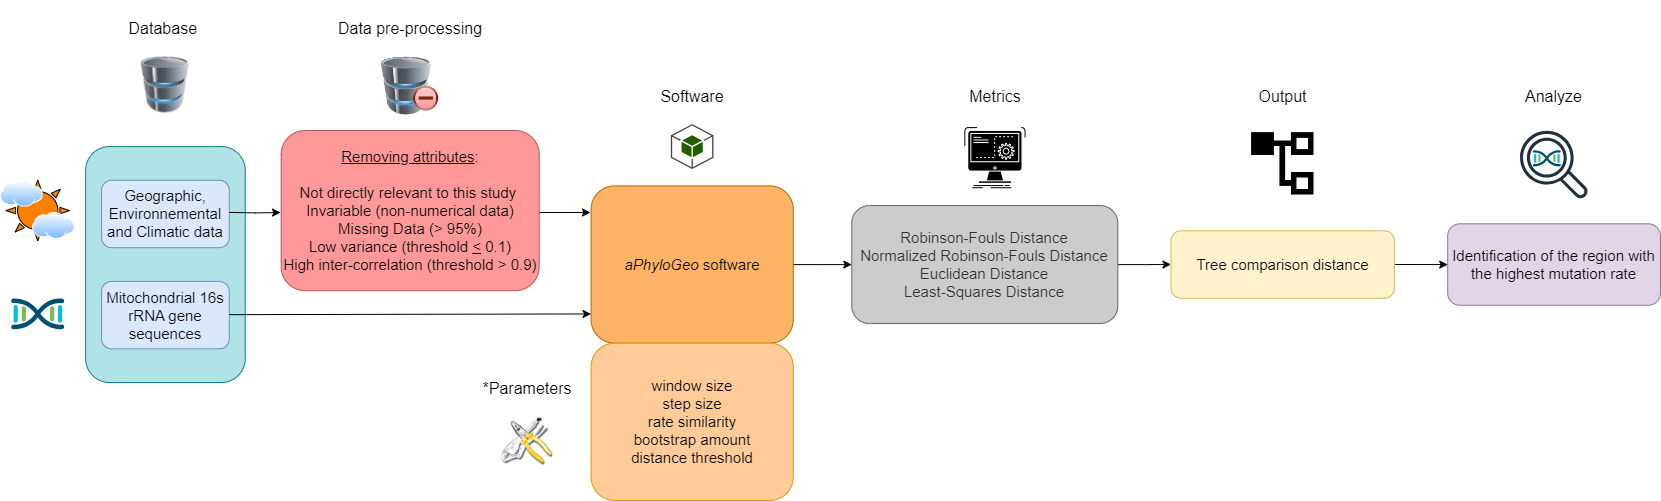

The diagram above was exported from draw.io. Its source (the exported page's mxGraphModel, read from the mxfile embedded in the PNG):
<mxGraphModel dx="1621" dy="412" grid="1" gridSize="10" guides="1" tooltips="1" connect="1" arrows="1" fold="1" page="1" pageScale="1" pageWidth="827" pageHeight="1169" math="0" shadow="0">
  <root>
    <mxCell id="0" />
    <mxCell id="1" parent="0" />
    <mxCell id="uiCsQ9Mk5P981hUro8Ao-3" value="" style="group" parent="1" vertex="1" connectable="0">
      <mxGeometry x="-70" y="60" width="1660" height="500" as="geometry" />
    </mxCell>
    <mxCell id="SzXXKODQA_d7fAglRIwC-3" value="" style="rounded=1;whiteSpace=wrap;html=1;fillColor=#b0e3e6;strokeColor=#0e8088;" parent="uiCsQ9Mk5P981hUro8Ao-3" vertex="1">
      <mxGeometry x="85.12820512820512" y="146.06741573033707" width="159.61538461538464" height="235.95505617977528" as="geometry" />
    </mxCell>
    <mxCell id="SzXXKODQA_d7fAglRIwC-4" value="&lt;font style=&quot;font-size: 15px;&quot;&gt;Geographic, Environnemental and Climatic data&lt;/font&gt;" style="rounded=1;whiteSpace=wrap;html=1;fillColor=#dae8fc;strokeColor=#6c8ebf;" parent="uiCsQ9Mk5P981hUro8Ao-3" vertex="1">
      <mxGeometry x="101.08974358974359" y="179.77528089887642" width="127.6923076923077" height="67.41573033707866" as="geometry" />
    </mxCell>
    <mxCell id="SzXXKODQA_d7fAglRIwC-5" value="&lt;font style=&quot;font-size: 15px;&quot;&gt;Mitochondrial 16s rRNA gene sequences&lt;/font&gt;" style="rounded=1;whiteSpace=wrap;html=1;fillColor=#dae8fc;strokeColor=#6c8ebf;" parent="uiCsQ9Mk5P981hUro8Ao-3" vertex="1">
      <mxGeometry x="101.08974358974359" y="280.89887640449444" width="127.6923076923077" height="67.41573033707866" as="geometry" />
    </mxCell>
    <mxCell id="SzXXKODQA_d7fAglRIwC-6" value="&lt;div style=&quot;font-size: 15px;&quot;&gt;&lt;span style=&quot;background-color: initial;&quot;&gt;&lt;font style=&quot;font-size: 15px;&quot;&gt;&lt;u style=&quot;&quot;&gt;Removing attributes&lt;/u&gt;:&lt;/font&gt;&lt;/span&gt;&lt;/div&gt;&lt;div style=&quot;font-size: 15px;&quot;&gt;&lt;span style=&quot;background-color: initial;&quot;&gt;&lt;font style=&quot;font-size: 15px;&quot;&gt;&lt;br&gt;&lt;/font&gt;&lt;/span&gt;&lt;/div&gt;&lt;div style=&quot;font-size: 15px;&quot;&gt;&lt;font style=&quot;font-size: 15px;&quot;&gt;&lt;span style=&quot;background-color: initial;&quot;&gt;Not directly relevant to this study&amp;nbsp;&lt;/span&gt;&lt;br&gt;&lt;span style=&quot;background-color: initial;&quot;&gt;Invariable (non-numerical data)&lt;/span&gt;&lt;br&gt;&lt;span style=&quot;background-color: initial;&quot;&gt;Missing Data (&amp;gt; 95%)&lt;/span&gt;&lt;br&gt;&lt;span style=&quot;background-color: initial;&quot;&gt;Low variance (threshold&amp;nbsp;&lt;/span&gt;&lt;u style=&quot;background-color: initial;&quot;&gt;&amp;lt;&lt;/u&gt;&lt;span style=&quot;background-color: initial;&quot;&gt; 0.1)&lt;/span&gt;&lt;br&gt;&lt;/font&gt;&lt;/div&gt;&lt;div style=&quot;font-size: 15px;&quot;&gt;&lt;span style=&quot;background-color: initial;&quot;&gt;&lt;font style=&quot;font-size: 15px;&quot;&gt;&lt;font style=&quot;font-size: 15px;&quot;&gt;High inter-correlation (threshold &amp;gt; 0.9&lt;/font&gt;&lt;font style=&quot;font-size: 15px;&quot;&gt;)&lt;/font&gt;&lt;/font&gt;&lt;/span&gt;&lt;/div&gt;" style="rounded=1;whiteSpace=wrap;html=1;fillColor=#FF9999;strokeColor=#b85450;align=center;" parent="uiCsQ9Mk5P981hUro8Ao-3" vertex="1">
      <mxGeometry x="280.67" y="130.02" width="258.01" height="160.11" as="geometry" />
    </mxCell>
    <mxCell id="SzXXKODQA_d7fAglRIwC-53" value="" style="edgeStyle=orthogonalEdgeStyle;rounded=0;orthogonalLoop=1;jettySize=auto;html=1;" parent="uiCsQ9Mk5P981hUro8Ao-3" source="SzXXKODQA_d7fAglRIwC-7" target="SzXXKODQA_d7fAglRIwC-25" edge="1">
      <mxGeometry relative="1" as="geometry" />
    </mxCell>
    <mxCell id="SzXXKODQA_d7fAglRIwC-7" value="&lt;font style=&quot;font-size: 15px;&quot;&gt;&lt;i&gt;aPhyloGeo&lt;/i&gt; software&lt;/font&gt;" style="rounded=1;whiteSpace=wrap;html=1;fillColor=#FFB366;strokeColor=#b46504;" parent="uiCsQ9Mk5P981hUro8Ao-3" vertex="1">
      <mxGeometry x="590.5769230769231" y="185.3932584269663" width="202.17948717948718" height="157.30337078651687" as="geometry" />
    </mxCell>
    <mxCell id="SzXXKODQA_d7fAglRIwC-8" value="" style="endArrow=classic;html=1;rounded=0;entryX=0;entryY=0.814;entryDx=0;entryDy=0;entryPerimeter=0;" parent="uiCsQ9Mk5P981hUro8Ao-3" target="SzXXKODQA_d7fAglRIwC-7" edge="1">
      <mxGeometry width="50" height="50" relative="1" as="geometry">
        <mxPoint x="228.78205128205127" y="314.1573033707865" as="sourcePoint" />
        <mxPoint x="590.5769230769231" y="313.48314606741576" as="targetPoint" />
      </mxGeometry>
    </mxCell>
    <mxCell id="SzXXKODQA_d7fAglRIwC-9" value="&lt;div style=&quot;margin-top: 0px; margin-bottom: 0px; padding-left: 0px; padding-right: 0px; font-size: 15px;&quot;&gt;&lt;span style=&quot;background-color: initial; font-size: 15px;&quot;&gt;window size&lt;br&gt;&lt;/span&gt;&lt;span style=&quot;background-color: initial; font-size: 15px;&quot;&gt;step size&lt;br&gt;&lt;/span&gt;&lt;span style=&quot;background-color: initial; font-size: 15px;&quot;&gt;rate similarity&lt;/span&gt;&lt;br style=&quot;&quot;&gt;&lt;span style=&quot;background-color: initial; font-size: 15px;&quot;&gt;bootstrap amount&lt;/span&gt;&lt;br style=&quot;&quot;&gt;&lt;span style=&quot;background-color: initial; font-size: 15px;&quot;&gt;distance threshold&lt;/span&gt;&lt;br&gt;&lt;/div&gt;" style="rounded=1;whiteSpace=wrap;html=1;align=center;fillColor=#FFCC99;strokeColor=#d79b00;" parent="uiCsQ9Mk5P981hUro8Ao-3" vertex="1">
      <mxGeometry x="590.5769230769231" y="342.69662921348316" width="202.17948717948718" height="157.30337078651687" as="geometry" />
    </mxCell>
    <mxCell id="SzXXKODQA_d7fAglRIwC-44" value="" style="edgeStyle=orthogonalEdgeStyle;rounded=0;orthogonalLoop=1;jettySize=auto;html=1;" parent="uiCsQ9Mk5P981hUro8Ao-3" source="SzXXKODQA_d7fAglRIwC-12" target="SzXXKODQA_d7fAglRIwC-39" edge="1">
      <mxGeometry relative="1" as="geometry" />
    </mxCell>
    <mxCell id="SzXXKODQA_d7fAglRIwC-12" value="&lt;font style=&quot;font-size: 15px;&quot;&gt;Tree comparison distance&lt;/font&gt;" style="rounded=1;whiteSpace=wrap;html=1;fillColor=#fff2cc;strokeColor=#d6b656;" parent="uiCsQ9Mk5P981hUro8Ao-3" vertex="1">
      <mxGeometry x="1170.5128205128206" y="230.3370786516854" width="223.46153846153848" height="67.41573033707866" as="geometry" />
    </mxCell>
    <mxCell id="SzXXKODQA_d7fAglRIwC-13" value="Database&amp;nbsp;" style="text;html=1;align=center;verticalAlign=middle;whiteSpace=wrap;rounded=0;fontSize=16;" parent="uiCsQ9Mk5P981hUro8Ao-3" vertex="1">
      <mxGeometry x="133.01282051282053" y="11.235955056179776" width="63.84615384615385" height="33.70786516853933" as="geometry" />
    </mxCell>
    <mxCell id="SzXXKODQA_d7fAglRIwC-14" value="Data pre-processing" style="text;html=1;align=center;verticalAlign=middle;whiteSpace=wrap;rounded=0;fontSize=16;" parent="uiCsQ9Mk5P981hUro8Ao-3" vertex="1">
      <mxGeometry x="329.8717948717949" width="159.61538461538464" height="56.17977528089888" as="geometry" />
    </mxCell>
    <mxCell id="SzXXKODQA_d7fAglRIwC-15" value="Output" style="text;html=1;align=center;verticalAlign=middle;whiteSpace=wrap;rounded=0;fontSize=16;" parent="uiCsQ9Mk5P981hUro8Ao-3" vertex="1">
      <mxGeometry x="1251.650641025641" y="67.41573033707866" width="61.18589743589744" height="56.17977528089888" as="geometry" />
    </mxCell>
    <mxCell id="SzXXKODQA_d7fAglRIwC-16" value="*Parameters" style="text;html=1;align=center;verticalAlign=middle;whiteSpace=wrap;rounded=0;fontSize=16;rotation=0;" parent="uiCsQ9Mk5P981hUro8Ao-3" vertex="1">
      <mxGeometry x="478.84615384615387" y="359.55056179775283" width="95.76923076923077" height="56.17977528089888" as="geometry" />
    </mxCell>
    <mxCell id="SzXXKODQA_d7fAglRIwC-17" value="" style="image;html=1;image=img/lib/clip_art/computers/Database_Minus_128x128.png" parent="uiCsQ9Mk5P981hUro8Ao-3" vertex="1">
      <mxGeometry x="378.55448717948724" y="56.17977528089888" width="62.25" height="58.42696629213483" as="geometry" />
    </mxCell>
    <mxCell id="SzXXKODQA_d7fAglRIwC-18" value="" style="image;html=1;image=img/lib/clip_art/computers/Database_128x128.png" parent="uiCsQ9Mk5P981hUro8Ao-3" vertex="1">
      <mxGeometry x="135.67307692307693" y="56.17977528089888" width="58.52564102564103" height="56.17977528089888" as="geometry" />
    </mxCell>
    <mxCell id="SzXXKODQA_d7fAglRIwC-19" value="" style="outlineConnect=0;dashed=0;verticalLabelPosition=bottom;verticalAlign=top;align=center;html=1;shape=mxgraph.aws3.android;fillColor=#205E00;gradientColor=none;" parent="uiCsQ9Mk5P981hUro8Ao-3" vertex="1">
      <mxGeometry x="670.3846153846155" y="123.59550561797752" width="42.56410256410256" height="44.943820224719104" as="geometry" />
    </mxCell>
    <mxCell id="SzXXKODQA_d7fAglRIwC-20" value="" style="shape=image;html=1;verticalAlign=top;verticalLabelPosition=bottom;labelBackgroundColor=#ffffff;imageAspect=0;aspect=fixed;image=https://cdn1.iconfinder.com/data/icons/CrystalClear/128x128/apps/package_utilities.png" parent="uiCsQ9Mk5P981hUro8Ao-3" vertex="1">
      <mxGeometry x="501.19230769230774" y="415.7303370786517" width="51.07692307692308" height="51.07692307692308" as="geometry" />
    </mxCell>
    <mxCell id="SzXXKODQA_d7fAglRIwC-21" value="" style="shape=image;html=1;verticalAlign=top;verticalLabelPosition=bottom;labelBackgroundColor=#ffffff;imageAspect=0;aspect=fixed;image=https://cdn2.iconfinder.com/data/icons/css-vol-2/24/list-tree-128.png" parent="uiCsQ9Mk5P981hUro8Ao-3" vertex="1">
      <mxGeometry x="1248.1923076923078" y="129.21348314606743" width="68.1025641025641" height="68.1025641025641" as="geometry" />
    </mxCell>
    <mxCell id="SzXXKODQA_d7fAglRIwC-43" value="" style="edgeStyle=orthogonalEdgeStyle;rounded=0;orthogonalLoop=1;jettySize=auto;html=1;" parent="uiCsQ9Mk5P981hUro8Ao-3" source="SzXXKODQA_d7fAglRIwC-25" target="SzXXKODQA_d7fAglRIwC-12" edge="1">
      <mxGeometry relative="1" as="geometry" />
    </mxCell>
    <mxCell id="SzXXKODQA_d7fAglRIwC-25" value="&lt;div style=&quot;margin-top: 0px; margin-bottom: 0px; padding-left: 0px; padding-right: 0px; font-size: 15px;&quot;&gt;&lt;span style=&quot;background-color: initial; font-size: 15px;&quot;&gt;Robinson-Fouls Distance&lt;br&gt;&lt;/span&gt;&lt;span style=&quot;background-color: initial; font-size: 15px;&quot;&gt;Normalized Robinson-Fouls Distance&lt;br&gt;&lt;/span&gt;&lt;span style=&quot;font-size: 15px;&quot;&gt;Euclidean Distance&lt;/span&gt;&lt;br style=&quot;&quot;&gt;&lt;span style=&quot;font-size: 15px;&quot;&gt;Least-Squares Distance&lt;/span&gt;&lt;/div&gt;" style="rounded=1;whiteSpace=wrap;html=1;align=center;fillColor=#CCCCCC;strokeColor=#666666;fontColor=#333333;" parent="uiCsQ9Mk5P981hUro8Ao-3" vertex="1">
      <mxGeometry x="851.2820512820514" y="205.05617977528092" width="266.02564102564105" height="117.97752808988764" as="geometry" />
    </mxCell>
    <mxCell id="SzXXKODQA_d7fAglRIwC-39" value="&lt;font style=&quot;font-size: 15px;&quot;&gt;Identification of the region with the highest mutation rate&lt;/font&gt;" style="rounded=1;whiteSpace=wrap;html=1;align=center;fillColor=#e1d5e7;strokeColor=#9673a6;" parent="uiCsQ9Mk5P981hUro8Ao-3" vertex="1">
      <mxGeometry x="1447.1794871794873" y="223.31460674157304" width="212.82051282051285" height="81.46067415730337" as="geometry" />
    </mxCell>
    <mxCell id="SzXXKODQA_d7fAglRIwC-47" value="" style="shape=image;html=1;verticalAlign=top;verticalLabelPosition=bottom;labelBackgroundColor=#ffffff;imageAspect=0;aspect=fixed;image=https://cdn1.iconfinder.com/data/icons/competitive-strategy-and-corporate-training/512/597_Command_computer_function_process_progress_game_gaming_genres_programing-128.png" parent="uiCsQ9Mk5P981hUro8Ao-3" vertex="1">
      <mxGeometry x="960.8846153846155" y="123.59550561797752" width="68.1025641025641" height="68.1025641025641" as="geometry" />
    </mxCell>
    <mxCell id="SzXXKODQA_d7fAglRIwC-54" value="" style="points=[[0.5,0.37,0],[1,0.09,0],[1,0.9,0],[0,0.08,0],[0,0.91,0],[0.5,0.61,0],[0.045,0.5,0],[0.96,0.5,0]];verticalLabelPosition=bottom;sketch=0;html=1;verticalAlign=top;aspect=fixed;align=center;pointerEvents=1;shape=mxgraph.cisco19.cisco_dna;fillColor=#005073;strokeColor=none;" parent="uiCsQ9Mk5P981hUro8Ao-3" vertex="1">
      <mxGeometry x="10.64102564102564" y="297.75280898876406" width="53.20512820512821" height="31.923076923076923" as="geometry" />
    </mxCell>
    <mxCell id="SzXXKODQA_d7fAglRIwC-57" value="" style="verticalLabelPosition=bottom;verticalAlign=top;html=1;shape=mxgraph.basic.sun;fillColor=#FF8000;" parent="uiCsQ9Mk5P981hUro8Ao-3" vertex="1">
      <mxGeometry x="5.32051282051282" y="179.77528089887642" width="63.84615384615385" height="60.60674157303371" as="geometry" />
    </mxCell>
    <mxCell id="SzXXKODQA_d7fAglRIwC-56" value="" style="image;aspect=fixed;perimeter=ellipsePerimeter;html=1;align=center;shadow=0;dashed=0;spacingTop=3;image=img/lib/active_directory/internet_cloud.svg;" parent="uiCsQ9Mk5P981hUro8Ao-3" vertex="1">
      <mxGeometry y="179.77528089887645" width="42.84076923076923" height="26.996282051282055" as="geometry" />
    </mxCell>
    <mxCell id="SzXXKODQA_d7fAglRIwC-58" value="Software" style="text;html=1;align=center;verticalAlign=middle;whiteSpace=wrap;rounded=0;fontSize=16;" parent="uiCsQ9Mk5P981hUro8Ao-3" vertex="1">
      <mxGeometry x="611.8589743589745" y="67.41573033707866" width="159.61538461538464" height="56.17977528089888" as="geometry" />
    </mxCell>
    <mxCell id="SzXXKODQA_d7fAglRIwC-59" value="Metrics" style="text;html=1;align=center;verticalAlign=middle;whiteSpace=wrap;rounded=0;fontSize=16;" parent="uiCsQ9Mk5P981hUro8Ao-3" vertex="1">
      <mxGeometry x="915.1282051282051" y="67.41573033707866" width="159.61538461538464" height="56.17977528089888" as="geometry" />
    </mxCell>
    <mxCell id="SzXXKODQA_d7fAglRIwC-61" value="Analyze" style="text;html=1;align=center;verticalAlign=middle;whiteSpace=wrap;rounded=0;fontSize=16;" parent="uiCsQ9Mk5P981hUro8Ao-3" vertex="1">
      <mxGeometry x="1522.996794871795" y="67.41573033707866" width="61.18589743589744" height="56.17977528089888" as="geometry" />
    </mxCell>
    <mxCell id="SzXXKODQA_d7fAglRIwC-55" value="" style="points=[[0.5,0.37,0],[1,0.09,0],[1,0.9,0],[0,0.08,0],[0,0.91,0],[0.5,0.61,0],[0.045,0.5,0],[0.96,0.5,0]];verticalLabelPosition=bottom;sketch=0;html=1;verticalAlign=top;aspect=fixed;align=center;pointerEvents=1;shape=mxgraph.cisco19.cisco_dna;fillColor=#005073;strokeColor=none;" parent="uiCsQ9Mk5P981hUro8Ao-3" vertex="1">
      <mxGeometry x="1532.3073882783885" y="149.5489566613162" width="28.025327697943084" height="16.815196618765853" as="geometry" />
    </mxCell>
    <mxCell id="SzXXKODQA_d7fAglRIwC-66" value="" style="sketch=0;outlineConnect=0;fontColor=#232F3E;gradientColor=none;fillColor=#232F3D;strokeColor=none;dashed=0;verticalLabelPosition=bottom;verticalAlign=top;align=center;html=1;fontSize=12;fontStyle=0;aspect=fixed;pointerEvents=1;shape=mxgraph.aws4.magnifying_glass_2;" parent="uiCsQ9Mk5P981hUro8Ao-3" vertex="1">
      <mxGeometry x="1519.5384615384617" y="130.02247191011236" width="68.1025641025641" height="68.1025641025641" as="geometry" />
    </mxCell>
    <mxCell id="SzXXKODQA_d7fAglRIwC-67" value="" style="image;aspect=fixed;perimeter=ellipsePerimeter;html=1;align=center;shadow=0;dashed=0;spacingTop=3;image=img/lib/active_directory/internet_cloud.svg;" parent="uiCsQ9Mk5P981hUro8Ao-3" vertex="1">
      <mxGeometry x="31.923076923076923" y="211.8764044943821" width="42.84076923076923" height="26.996282051282055" as="geometry" />
    </mxCell>
    <mxCell id="SzXXKODQA_d7fAglRIwC-74" value="" style="edgeStyle=orthogonalEdgeStyle;rounded=0;orthogonalLoop=1;jettySize=auto;html=1;" parent="uiCsQ9Mk5P981hUro8Ao-3" edge="1">
      <mxGeometry relative="1" as="geometry">
        <mxPoint x="539" y="212" as="sourcePoint" />
        <mxPoint x="590" y="212" as="targetPoint" />
      </mxGeometry>
    </mxCell>
    <mxCell id="SzXXKODQA_d7fAglRIwC-75" value="" style="edgeStyle=orthogonalEdgeStyle;rounded=0;orthogonalLoop=1;jettySize=auto;html=1;" parent="uiCsQ9Mk5P981hUro8Ao-3" edge="1">
      <mxGeometry relative="1" as="geometry">
        <mxPoint x="228.78205128205127" y="211.8764044943821" as="sourcePoint" />
        <mxPoint x="280" y="212" as="targetPoint" />
      </mxGeometry>
    </mxCell>
    <mxCell id="SzXXKODQA_d7fAglRIwC-78" style="edgeStyle=orthogonalEdgeStyle;rounded=0;orthogonalLoop=1;jettySize=auto;html=1;exitX=0.5;exitY=1;exitDx=0;exitDy=0;" parent="uiCsQ9Mk5P981hUro8Ao-3" edge="1">
      <mxGeometry relative="1" as="geometry">
        <mxPoint x="1077.4038461538462" y="67.41573033707866" as="sourcePoint" />
        <mxPoint x="1077.4038461538462" y="67.41573033707866" as="targetPoint" />
      </mxGeometry>
    </mxCell>
  </root>
</mxGraphModel>